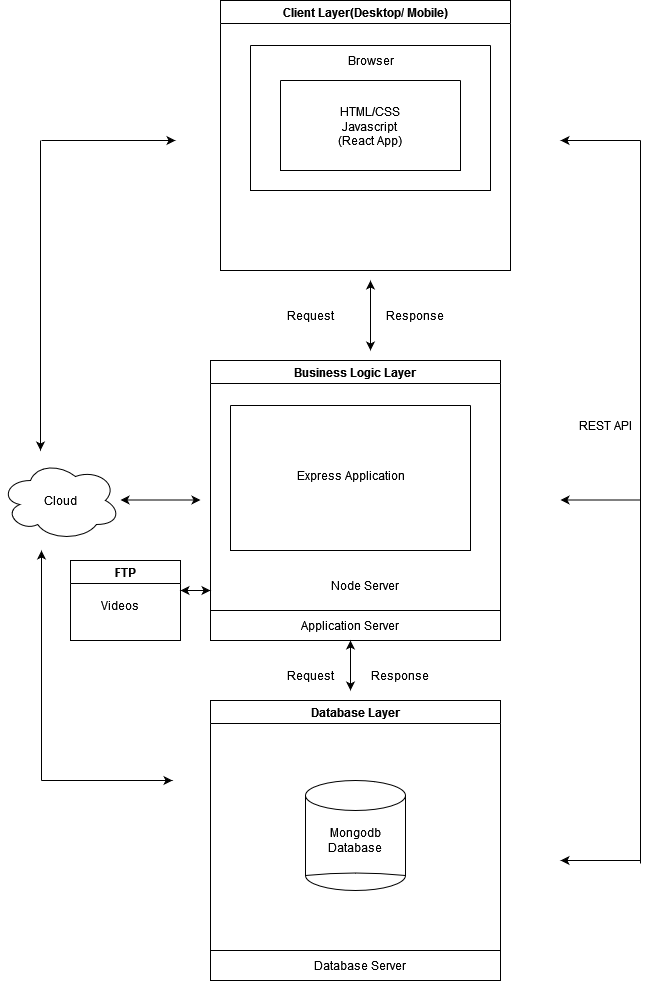

The diagram above was exported from draw.io. Its source (the exported page's mxGraphModel, read from the mxfile embedded in the PNG):
<mxGraphModel dx="880" dy="460" grid="1" gridSize="10" guides="1" tooltips="1" connect="1" arrows="1" fold="1" page="1" pageScale="1" pageWidth="850" pageHeight="1100" math="0" shadow="0">
  <root>
    <mxCell id="0" />
    <mxCell id="1" parent="0" />
    <mxCell id="wMu4UDRzGvSv7dJH94oZ-1" value="&#10;Client Layer(Desktop/ Mobile)&#10;" style="swimlane;swimlaneFillColor=default;startSize=23;" vertex="1" parent="1">
      <mxGeometry x="260" y="60" width="290" height="270" as="geometry">
        <mxRectangle x="80" y="100" width="100" height="30" as="alternateBounds" />
      </mxGeometry>
    </mxCell>
    <mxCell id="wMu4UDRzGvSv7dJH94oZ-2" value="" style="swimlane;startSize=0;" vertex="1" parent="wMu4UDRzGvSv7dJH94oZ-1">
      <mxGeometry x="30" y="45" width="240" height="145" as="geometry" />
    </mxCell>
    <mxCell id="wMu4UDRzGvSv7dJH94oZ-3" value="Browser" style="text;html=1;align=center;verticalAlign=middle;resizable=0;points=[];autosize=1;strokeColor=none;fillColor=none;" vertex="1" parent="wMu4UDRzGvSv7dJH94oZ-2">
      <mxGeometry x="85" width="70" height="30" as="geometry" />
    </mxCell>
    <mxCell id="wMu4UDRzGvSv7dJH94oZ-4" value="" style="swimlane;startSize=0;" vertex="1" parent="wMu4UDRzGvSv7dJH94oZ-2">
      <mxGeometry x="30" y="35" width="180" height="90" as="geometry" />
    </mxCell>
    <mxCell id="wMu4UDRzGvSv7dJH94oZ-5" value="HTML/CSS&lt;br&gt;Javascript&lt;br&gt;(React App)" style="text;html=1;strokeColor=none;fillColor=none;align=center;verticalAlign=middle;whiteSpace=wrap;rounded=0;" vertex="1" parent="wMu4UDRzGvSv7dJH94oZ-4">
      <mxGeometry x="30" y="22.5" width="120" height="47.5" as="geometry" />
    </mxCell>
    <mxCell id="wMu4UDRzGvSv7dJH94oZ-6" value="Business Logic Layer" style="swimlane;startSize=23;" vertex="1" parent="1">
      <mxGeometry x="250" y="420" width="290" height="280" as="geometry">
        <mxRectangle x="80" y="100" width="100" height="30" as="alternateBounds" />
      </mxGeometry>
    </mxCell>
    <mxCell id="wMu4UDRzGvSv7dJH94oZ-7" value="" style="swimlane;startSize=0;" vertex="1" parent="wMu4UDRzGvSv7dJH94oZ-6">
      <mxGeometry x="20" y="45" width="240" height="145" as="geometry" />
    </mxCell>
    <mxCell id="wMu4UDRzGvSv7dJH94oZ-8" value="Express Application" style="text;html=1;align=center;verticalAlign=middle;resizable=0;points=[];autosize=1;strokeColor=none;fillColor=none;" vertex="1" parent="wMu4UDRzGvSv7dJH94oZ-7">
      <mxGeometry x="55" y="55" width="130" height="30" as="geometry" />
    </mxCell>
    <mxCell id="wMu4UDRzGvSv7dJH94oZ-9" value="" style="endArrow=none;html=1;rounded=0;" edge="1" parent="wMu4UDRzGvSv7dJH94oZ-6">
      <mxGeometry width="50" height="50" relative="1" as="geometry">
        <mxPoint y="250" as="sourcePoint" />
        <mxPoint x="290" y="250" as="targetPoint" />
      </mxGeometry>
    </mxCell>
    <mxCell id="wMu4UDRzGvSv7dJH94oZ-10" value="Node Server" style="text;html=1;strokeColor=none;fillColor=none;align=center;verticalAlign=middle;whiteSpace=wrap;rounded=0;" vertex="1" parent="wMu4UDRzGvSv7dJH94oZ-6">
      <mxGeometry x="100" y="210" width="110" height="30" as="geometry" />
    </mxCell>
    <mxCell id="wMu4UDRzGvSv7dJH94oZ-11" value="Application Server" style="text;html=1;strokeColor=none;fillColor=none;align=center;verticalAlign=middle;whiteSpace=wrap;rounded=0;" vertex="1" parent="wMu4UDRzGvSv7dJH94oZ-6">
      <mxGeometry x="80" y="250" width="120" height="30" as="geometry" />
    </mxCell>
    <mxCell id="wMu4UDRzGvSv7dJH94oZ-12" value="Database Layer" style="swimlane;startSize=23;" vertex="1" parent="1">
      <mxGeometry x="250" y="760" width="290" height="280" as="geometry">
        <mxRectangle x="80" y="100" width="100" height="30" as="alternateBounds" />
      </mxGeometry>
    </mxCell>
    <mxCell id="wMu4UDRzGvSv7dJH94oZ-13" value="" style="endArrow=none;html=1;rounded=0;" edge="1" parent="wMu4UDRzGvSv7dJH94oZ-12">
      <mxGeometry width="50" height="50" relative="1" as="geometry">
        <mxPoint y="250" as="sourcePoint" />
        <mxPoint x="290" y="250" as="targetPoint" />
      </mxGeometry>
    </mxCell>
    <mxCell id="wMu4UDRzGvSv7dJH94oZ-14" value="" style="shape=cylinder3;whiteSpace=wrap;html=1;boundedLbl=1;backgroundOutline=1;size=15;" vertex="1" parent="wMu4UDRzGvSv7dJH94oZ-12">
      <mxGeometry x="95" y="80" width="100" height="110" as="geometry" />
    </mxCell>
    <mxCell id="wMu4UDRzGvSv7dJH94oZ-15" value="" style="endArrow=none;html=1;entryX=1;entryY=1;entryDx=0;entryDy=-15;entryPerimeter=0;curved=1;exitX=0;exitY=1;exitDx=0;exitDy=-15;exitPerimeter=0;" edge="1" parent="wMu4UDRzGvSv7dJH94oZ-12" source="wMu4UDRzGvSv7dJH94oZ-14" target="wMu4UDRzGvSv7dJH94oZ-14">
      <mxGeometry width="50" height="50" relative="1" as="geometry">
        <mxPoint x="95" y="140" as="sourcePoint" />
        <mxPoint x="145" y="90" as="targetPoint" />
        <Array as="points">
          <mxPoint x="145" y="170" />
        </Array>
      </mxGeometry>
    </mxCell>
    <mxCell id="wMu4UDRzGvSv7dJH94oZ-16" value="Mongodb Database" style="text;html=1;strokeColor=none;fillColor=none;align=center;verticalAlign=middle;whiteSpace=wrap;rounded=0;" vertex="1" parent="wMu4UDRzGvSv7dJH94oZ-12">
      <mxGeometry x="115" y="125" width="60" height="30" as="geometry" />
    </mxCell>
    <mxCell id="wMu4UDRzGvSv7dJH94oZ-17" value="Database Server" style="text;html=1;strokeColor=none;fillColor=none;align=center;verticalAlign=middle;whiteSpace=wrap;rounded=0;" vertex="1" parent="wMu4UDRzGvSv7dJH94oZ-12">
      <mxGeometry x="100" y="250" width="100" height="30" as="geometry" />
    </mxCell>
    <mxCell id="wMu4UDRzGvSv7dJH94oZ-18" value="" style="ellipse;shape=cloud;whiteSpace=wrap;html=1;" vertex="1" parent="1">
      <mxGeometry x="40" y="520" width="120" height="80" as="geometry" />
    </mxCell>
    <mxCell id="wMu4UDRzGvSv7dJH94oZ-19" value="" style="endArrow=classic;html=1;rounded=0;" edge="1" parent="1">
      <mxGeometry width="50" height="50" relative="1" as="geometry">
        <mxPoint x="81" y="200" as="sourcePoint" />
        <mxPoint x="215" y="200" as="targetPoint" />
      </mxGeometry>
    </mxCell>
    <mxCell id="wMu4UDRzGvSv7dJH94oZ-20" value="" style="endArrow=classic;html=1;rounded=0;endSize=6;" edge="1" parent="1">
      <mxGeometry width="50" height="50" relative="1" as="geometry">
        <mxPoint x="80" y="200" as="sourcePoint" />
        <mxPoint x="80" y="510" as="targetPoint" />
      </mxGeometry>
    </mxCell>
    <mxCell id="wMu4UDRzGvSv7dJH94oZ-21" value="" style="endArrow=classic;html=1;rounded=0;" edge="1" parent="1">
      <mxGeometry width="50" height="50" relative="1" as="geometry">
        <mxPoint x="81" y="840" as="sourcePoint" />
        <mxPoint x="212" y="840" as="targetPoint" />
      </mxGeometry>
    </mxCell>
    <mxCell id="wMu4UDRzGvSv7dJH94oZ-22" value="" style="endArrow=classic;html=1;rounded=0;" edge="1" parent="1">
      <mxGeometry width="50" height="50" relative="1" as="geometry">
        <mxPoint x="81" y="840" as="sourcePoint" />
        <mxPoint x="81" y="610" as="targetPoint" />
      </mxGeometry>
    </mxCell>
    <mxCell id="wMu4UDRzGvSv7dJH94oZ-23" value="" style="endArrow=classic;startArrow=classic;html=1;rounded=0;" edge="1" parent="1">
      <mxGeometry width="50" height="50" relative="1" as="geometry">
        <mxPoint x="160" y="559.5" as="sourcePoint" />
        <mxPoint x="240" y="559.5" as="targetPoint" />
      </mxGeometry>
    </mxCell>
    <mxCell id="wMu4UDRzGvSv7dJH94oZ-24" value="" style="endArrow=classic;html=1;rounded=0;" edge="1" parent="1">
      <mxGeometry width="50" height="50" relative="1" as="geometry">
        <mxPoint x="680" y="200" as="sourcePoint" />
        <mxPoint x="600" y="200" as="targetPoint" />
      </mxGeometry>
    </mxCell>
    <mxCell id="wMu4UDRzGvSv7dJH94oZ-25" value="" style="endArrow=none;html=1;rounded=0;" edge="1" parent="1">
      <mxGeometry width="50" height="50" relative="1" as="geometry">
        <mxPoint x="680" y="923" as="sourcePoint" />
        <mxPoint x="680" y="200" as="targetPoint" />
      </mxGeometry>
    </mxCell>
    <mxCell id="wMu4UDRzGvSv7dJH94oZ-26" value="" style="endArrow=classic;html=1;rounded=0;" edge="1" parent="1">
      <mxGeometry width="50" height="50" relative="1" as="geometry">
        <mxPoint x="680" y="920" as="sourcePoint" />
        <mxPoint x="600" y="920" as="targetPoint" />
      </mxGeometry>
    </mxCell>
    <mxCell id="wMu4UDRzGvSv7dJH94oZ-27" value="REST API" style="text;html=1;strokeColor=none;fillColor=none;align=center;verticalAlign=middle;whiteSpace=wrap;rounded=0;direction=west;flipV=1;flipH=1;" vertex="1" parent="1">
      <mxGeometry x="610" y="470" width="70" height="30" as="geometry" />
    </mxCell>
    <mxCell id="wMu4UDRzGvSv7dJH94oZ-28" value="" style="endArrow=classic;html=1;rounded=0;" edge="1" parent="1">
      <mxGeometry width="50" height="50" relative="1" as="geometry">
        <mxPoint x="680" y="559.5" as="sourcePoint" />
        <mxPoint x="600" y="559.5" as="targetPoint" />
      </mxGeometry>
    </mxCell>
    <mxCell id="wMu4UDRzGvSv7dJH94oZ-29" value="Cloud" style="text;html=1;strokeColor=none;fillColor=none;align=center;verticalAlign=middle;whiteSpace=wrap;rounded=0;" vertex="1" parent="1">
      <mxGeometry x="70" y="545" width="60" height="30" as="geometry" />
    </mxCell>
    <mxCell id="wMu4UDRzGvSv7dJH94oZ-30" value="" style="endArrow=classic;startArrow=classic;html=1;rounded=0;" edge="1" parent="1">
      <mxGeometry width="50" height="50" relative="1" as="geometry">
        <mxPoint x="410" y="410" as="sourcePoint" />
        <mxPoint x="410" y="340" as="targetPoint" />
      </mxGeometry>
    </mxCell>
    <mxCell id="wMu4UDRzGvSv7dJH94oZ-31" value="Request" style="text;html=1;strokeColor=none;fillColor=none;align=center;verticalAlign=middle;whiteSpace=wrap;rounded=0;" vertex="1" parent="1">
      <mxGeometry x="320" y="360" width="60" height="30" as="geometry" />
    </mxCell>
    <mxCell id="wMu4UDRzGvSv7dJH94oZ-32" value="Response" style="text;html=1;strokeColor=none;fillColor=none;align=center;verticalAlign=middle;whiteSpace=wrap;rounded=0;" vertex="1" parent="1">
      <mxGeometry x="425" y="360" width="60" height="30" as="geometry" />
    </mxCell>
    <mxCell id="wMu4UDRzGvSv7dJH94oZ-33" value="" style="endArrow=classic;startArrow=classic;html=1;rounded=0;" edge="1" parent="1">
      <mxGeometry width="50" height="50" relative="1" as="geometry">
        <mxPoint x="390" y="750" as="sourcePoint" />
        <mxPoint x="390" y="700" as="targetPoint" />
        <Array as="points">
          <mxPoint x="390" y="720" />
        </Array>
      </mxGeometry>
    </mxCell>
    <mxCell id="wMu4UDRzGvSv7dJH94oZ-34" value="Request" style="text;html=1;strokeColor=none;fillColor=none;align=center;verticalAlign=middle;whiteSpace=wrap;rounded=0;" vertex="1" parent="1">
      <mxGeometry x="320" y="720" width="60" height="30" as="geometry" />
    </mxCell>
    <mxCell id="wMu4UDRzGvSv7dJH94oZ-35" value="Response" style="text;html=1;strokeColor=none;fillColor=none;align=center;verticalAlign=middle;whiteSpace=wrap;rounded=0;" vertex="1" parent="1">
      <mxGeometry x="410" y="720" width="60" height="30" as="geometry" />
    </mxCell>
    <mxCell id="wMu4UDRzGvSv7dJH94oZ-36" value="FTP" style="swimlane;whiteSpace=wrap;html=1;" vertex="1" parent="1">
      <mxGeometry x="110" y="620" width="110" height="80" as="geometry" />
    </mxCell>
    <mxCell id="wMu4UDRzGvSv7dJH94oZ-37" value="Videos" style="text;html=1;strokeColor=none;fillColor=none;align=center;verticalAlign=middle;whiteSpace=wrap;rounded=0;" vertex="1" parent="wMu4UDRzGvSv7dJH94oZ-36">
      <mxGeometry x="20" y="30" width="60" height="30" as="geometry" />
    </mxCell>
    <mxCell id="wMu4UDRzGvSv7dJH94oZ-38" value="" style="endArrow=classic;startArrow=classic;html=1;rounded=0;" edge="1" parent="1">
      <mxGeometry width="50" height="50" relative="1" as="geometry">
        <mxPoint x="220" y="650" as="sourcePoint" />
        <mxPoint x="250" y="650" as="targetPoint" />
      </mxGeometry>
    </mxCell>
  </root>
</mxGraphModel>